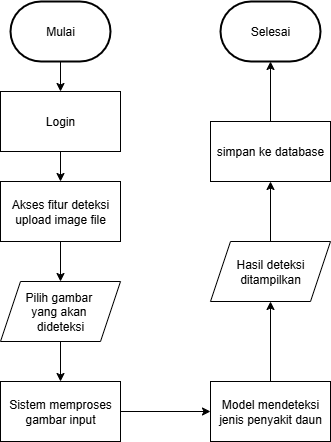

The diagram above was exported from draw.io. Its source (the exported page's mxGraphModel, read from the mxfile embedded in the PNG):
<mxGraphModel dx="1028" dy="548" grid="1" gridSize="10" guides="1" tooltips="1" connect="1" arrows="1" fold="1" page="1" pageScale="1" pageWidth="827" pageHeight="1169" math="0" shadow="0">
  <root>
    <mxCell id="WIyWlLk6GJQsqaUBKTNV-0" />
    <mxCell id="WIyWlLk6GJQsqaUBKTNV-1" parent="WIyWlLk6GJQsqaUBKTNV-0" />
    <mxCell id="DGo5klaMR1s0yxnC5XSa-8" value="" style="edgeStyle=orthogonalEdgeStyle;rounded=0;orthogonalLoop=1;jettySize=auto;html=1;" parent="WIyWlLk6GJQsqaUBKTNV-1" source="HKko2IlxT1XHTvb7Mz81-0" target="DGo5klaMR1s0yxnC5XSa-1" edge="1">
      <mxGeometry relative="1" as="geometry" />
    </mxCell>
    <mxCell id="DGo5klaMR1s0yxnC5XSa-0" value="Mulai" style="strokeWidth=2;html=1;shape=mxgraph.flowchart.terminator;whiteSpace=wrap;" parent="WIyWlLk6GJQsqaUBKTNV-1" vertex="1">
      <mxGeometry x="170" y="60" width="100" height="60" as="geometry" />
    </mxCell>
    <mxCell id="DGo5klaMR1s0yxnC5XSa-9" value="" style="edgeStyle=orthogonalEdgeStyle;rounded=0;orthogonalLoop=1;jettySize=auto;html=1;" parent="WIyWlLk6GJQsqaUBKTNV-1" source="DGo5klaMR1s0yxnC5XSa-1" target="DGo5klaMR1s0yxnC5XSa-2" edge="1">
      <mxGeometry relative="1" as="geometry" />
    </mxCell>
    <mxCell id="DGo5klaMR1s0yxnC5XSa-1" value="Akses fitur deteksi upload image file" style="rounded=0;whiteSpace=wrap;html=1;" parent="WIyWlLk6GJQsqaUBKTNV-1" vertex="1">
      <mxGeometry x="160" y="240" width="120" height="60" as="geometry" />
    </mxCell>
    <mxCell id="DGo5klaMR1s0yxnC5XSa-10" value="" style="edgeStyle=orthogonalEdgeStyle;rounded=0;orthogonalLoop=1;jettySize=auto;html=1;" parent="WIyWlLk6GJQsqaUBKTNV-1" source="DGo5klaMR1s0yxnC5XSa-2" target="DGo5klaMR1s0yxnC5XSa-3" edge="1">
      <mxGeometry relative="1" as="geometry" />
    </mxCell>
    <mxCell id="DGo5klaMR1s0yxnC5XSa-2" value="Pilih gambar&amp;nbsp;&lt;div&gt;yang akan&amp;nbsp;&lt;/div&gt;&lt;div&gt;dideteksi&lt;/div&gt;" style="shape=parallelogram;perimeter=parallelogramPerimeter;whiteSpace=wrap;html=1;fixedSize=1;" parent="WIyWlLk6GJQsqaUBKTNV-1" vertex="1">
      <mxGeometry x="160" y="340" width="120" height="60" as="geometry" />
    </mxCell>
    <mxCell id="DGo5klaMR1s0yxnC5XSa-11" style="edgeStyle=orthogonalEdgeStyle;rounded=0;orthogonalLoop=1;jettySize=auto;html=1;entryX=0;entryY=0.5;entryDx=0;entryDy=0;" parent="WIyWlLk6GJQsqaUBKTNV-1" source="DGo5klaMR1s0yxnC5XSa-3" target="DGo5klaMR1s0yxnC5XSa-4" edge="1">
      <mxGeometry relative="1" as="geometry" />
    </mxCell>
    <mxCell id="DGo5klaMR1s0yxnC5XSa-3" value="Sistem memproses gambar input" style="rounded=0;whiteSpace=wrap;html=1;" parent="WIyWlLk6GJQsqaUBKTNV-1" vertex="1">
      <mxGeometry x="160" y="440" width="120" height="60" as="geometry" />
    </mxCell>
    <mxCell id="DGo5klaMR1s0yxnC5XSa-12" value="" style="edgeStyle=orthogonalEdgeStyle;rounded=0;orthogonalLoop=1;jettySize=auto;html=1;" parent="WIyWlLk6GJQsqaUBKTNV-1" source="DGo5klaMR1s0yxnC5XSa-4" target="DGo5klaMR1s0yxnC5XSa-5" edge="1">
      <mxGeometry relative="1" as="geometry" />
    </mxCell>
    <mxCell id="DGo5klaMR1s0yxnC5XSa-4" value="Model mendeteksi jenis penyakit daun" style="rounded=0;whiteSpace=wrap;html=1;" parent="WIyWlLk6GJQsqaUBKTNV-1" vertex="1">
      <mxGeometry x="370" y="440" width="120" height="60" as="geometry" />
    </mxCell>
    <mxCell id="DGo5klaMR1s0yxnC5XSa-13" value="" style="edgeStyle=orthogonalEdgeStyle;rounded=0;orthogonalLoop=1;jettySize=auto;html=1;" parent="WIyWlLk6GJQsqaUBKTNV-1" source="DGo5klaMR1s0yxnC5XSa-5" target="DGo5klaMR1s0yxnC5XSa-6" edge="1">
      <mxGeometry relative="1" as="geometry" />
    </mxCell>
    <mxCell id="DGo5klaMR1s0yxnC5XSa-5" value="Hasil deteksi ditampilkan" style="shape=parallelogram;perimeter=parallelogramPerimeter;whiteSpace=wrap;html=1;fixedSize=1;" parent="WIyWlLk6GJQsqaUBKTNV-1" vertex="1">
      <mxGeometry x="370" y="300" width="120" height="60" as="geometry" />
    </mxCell>
    <mxCell id="DGo5klaMR1s0yxnC5XSa-14" value="" style="edgeStyle=orthogonalEdgeStyle;rounded=0;orthogonalLoop=1;jettySize=auto;html=1;" parent="WIyWlLk6GJQsqaUBKTNV-1" source="DGo5klaMR1s0yxnC5XSa-6" target="DGo5klaMR1s0yxnC5XSa-7" edge="1">
      <mxGeometry relative="1" as="geometry" />
    </mxCell>
    <mxCell id="DGo5klaMR1s0yxnC5XSa-6" value="simpan ke database" style="rounded=0;whiteSpace=wrap;html=1;" parent="WIyWlLk6GJQsqaUBKTNV-1" vertex="1">
      <mxGeometry x="370" y="180" width="120" height="60" as="geometry" />
    </mxCell>
    <mxCell id="DGo5klaMR1s0yxnC5XSa-7" value="Selesai" style="strokeWidth=2;html=1;shape=mxgraph.flowchart.terminator;whiteSpace=wrap;" parent="WIyWlLk6GJQsqaUBKTNV-1" vertex="1">
      <mxGeometry x="380" y="60" width="100" height="60" as="geometry" />
    </mxCell>
    <mxCell id="HKko2IlxT1XHTvb7Mz81-1" value="" style="edgeStyle=orthogonalEdgeStyle;rounded=0;orthogonalLoop=1;jettySize=auto;html=1;" edge="1" parent="WIyWlLk6GJQsqaUBKTNV-1" source="DGo5klaMR1s0yxnC5XSa-0" target="HKko2IlxT1XHTvb7Mz81-0">
      <mxGeometry relative="1" as="geometry">
        <mxPoint x="220" y="120" as="sourcePoint" />
        <mxPoint x="220" y="230" as="targetPoint" />
      </mxGeometry>
    </mxCell>
    <mxCell id="HKko2IlxT1XHTvb7Mz81-0" value="Login" style="rounded=0;whiteSpace=wrap;html=1;" vertex="1" parent="WIyWlLk6GJQsqaUBKTNV-1">
      <mxGeometry x="160" y="150" width="120" height="60" as="geometry" />
    </mxCell>
  </root>
</mxGraphModel>